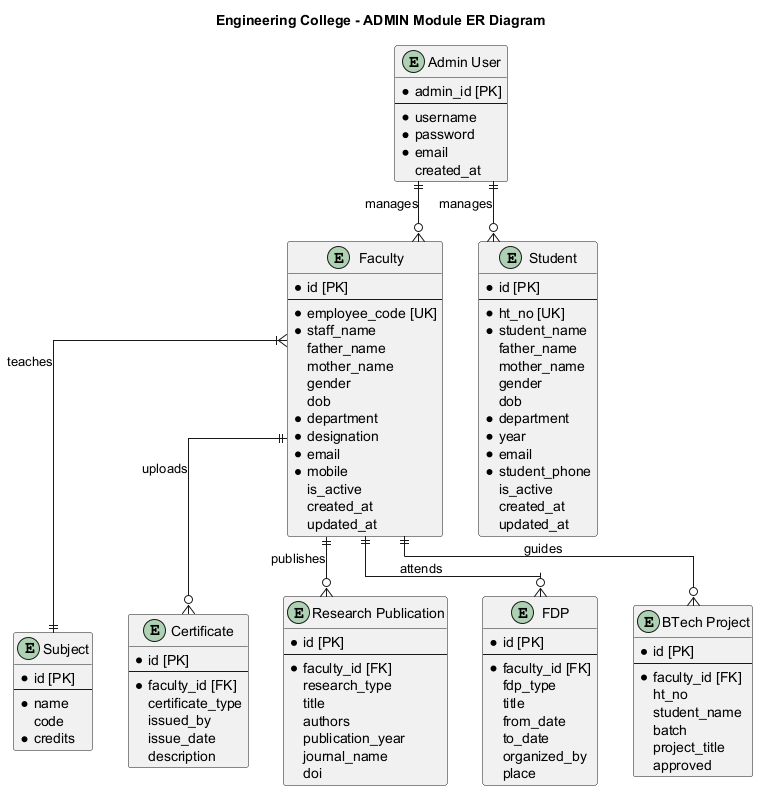

The diagram above was rendered by PlantUML. Its source (embedded in the PNG):
@startuml 04_ER_Diagram_Admin
' Engineering College - ER Diagram for ADMIN Module
' A4 Page Layout

title Engineering College - ADMIN Module ER Diagram

skinparam pageMargin 10
skinparam pageAlignment center
skinparam linetype ortho

' Entities
entity "Admin User" as admin {
    * admin_id [PK]
    --
    * username
    * password
    * email
    created_at
}

entity "Faculty" as faculty {
    * id [PK]
    --
    * employee_code [UK]
    * staff_name
    father_name
    mother_name
    gender
    dob
    * department
    * designation
    * email
    * mobile
    is_active
    created_at
    updated_at
}

entity "Student" as student {
    * id [PK]
    --
    * ht_no [UK]
    * student_name
    father_name
    mother_name
    gender
    dob
    * department
    * year
    * email
    * student_phone
    is_active
    created_at
    updated_at
}

entity "Subject" as subject {
    * id [PK]
    --
    * name
    code
    * credits
}

entity "Certificate" as certificate {
    * id [PK]
    --
    * faculty_id [FK]
    certificate_type
    issued_by
    issue_date
    description
}

entity "Research Publication" as research_pub {
    * id [PK]
    --
    * faculty_id [FK]
    research_type
    title
    authors
    publication_year
    journal_name
    doi
}

entity "FDP" as fdp {
    * id [PK]
    --
    * faculty_id [FK]
    fdp_type
    title
    from_date
    to_date
    organized_by
    place
}

entity "BTech Project" as btech_proj {
    * id [PK]
    --
    * faculty_id [FK]
    ht_no
    student_name
    batch
    project_title
    approved
}

' Relationships
admin ||--o{ faculty : manages
admin ||--o{ student : manages
faculty }|--|| subject : teaches
faculty ||--o{ certificate : uploads
faculty ||--o{ research_pub : publishes
faculty ||--o{ fdp : attends
faculty ||--o{ btech_proj : guides

@enduml